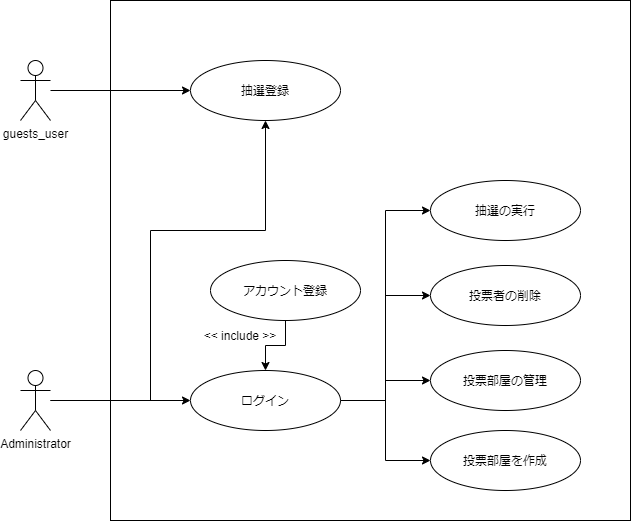

The diagram above was exported from draw.io. Its source (the exported page's mxGraphModel, read from the mxfile embedded in the PNG):
<mxGraphModel dx="428" dy="790" grid="1" gridSize="10" guides="1" tooltips="1" connect="1" arrows="1" fold="1" page="1" pageScale="1" pageWidth="827" pageHeight="1169" math="0" shadow="0">
  <root>
    <mxCell id="0" />
    <mxCell id="1" parent="0" />
    <mxCell id="2" value="" style="whiteSpace=wrap;html=1;aspect=fixed;" parent="1" vertex="1">
      <mxGeometry x="160" y="320" width="520" height="520" as="geometry" />
    </mxCell>
    <mxCell id="18" style="edgeStyle=orthogonalEdgeStyle;rounded=0;orthogonalLoop=1;jettySize=auto;html=1;entryX=0;entryY=0.5;entryDx=0;entryDy=0;" parent="1" source="3" target="15" edge="1">
      <mxGeometry relative="1" as="geometry" />
    </mxCell>
    <mxCell id="3" value="guests_user" style="shape=umlActor;verticalLabelPosition=bottom;verticalAlign=top;html=1;outlineConnect=0;" parent="1" vertex="1">
      <mxGeometry x="70" y="380" width="30" height="60" as="geometry" />
    </mxCell>
    <mxCell id="8" style="edgeStyle=orthogonalEdgeStyle;rounded=0;orthogonalLoop=1;jettySize=auto;html=1;entryX=0;entryY=0.5;entryDx=0;entryDy=0;" parent="1" source="6" target="7" edge="1">
      <mxGeometry relative="1" as="geometry" />
    </mxCell>
    <mxCell id="19" style="edgeStyle=orthogonalEdgeStyle;rounded=0;orthogonalLoop=1;jettySize=auto;html=1;entryX=0.5;entryY=1;entryDx=0;entryDy=0;" parent="1" source="6" target="15" edge="1">
      <mxGeometry relative="1" as="geometry">
        <Array as="points">
          <mxPoint x="200" y="720" />
          <mxPoint x="200" y="550" />
          <mxPoint x="315" y="550" />
        </Array>
      </mxGeometry>
    </mxCell>
    <mxCell id="6" value="Administrator" style="shape=umlActor;verticalLabelPosition=bottom;verticalAlign=top;html=1;outlineConnect=0;" parent="1" vertex="1">
      <mxGeometry x="70" y="690" width="30" height="60" as="geometry" />
    </mxCell>
    <mxCell id="10" style="edgeStyle=orthogonalEdgeStyle;rounded=0;orthogonalLoop=1;jettySize=auto;html=1;entryX=0;entryY=0.5;entryDx=0;entryDy=0;" parent="1" source="7" target="9" edge="1">
      <mxGeometry relative="1" as="geometry" />
    </mxCell>
    <mxCell id="12" style="edgeStyle=orthogonalEdgeStyle;rounded=0;orthogonalLoop=1;jettySize=auto;html=1;entryX=0;entryY=0.5;entryDx=0;entryDy=0;" parent="1" source="7" target="11" edge="1">
      <mxGeometry relative="1" as="geometry" />
    </mxCell>
    <mxCell id="14" style="edgeStyle=orthogonalEdgeStyle;rounded=0;orthogonalLoop=1;jettySize=auto;html=1;entryX=0;entryY=0.5;entryDx=0;entryDy=0;" parent="1" source="7" target="13" edge="1">
      <mxGeometry relative="1" as="geometry" />
    </mxCell>
    <mxCell id="17" style="edgeStyle=orthogonalEdgeStyle;rounded=0;orthogonalLoop=1;jettySize=auto;html=1;entryX=0;entryY=0.5;entryDx=0;entryDy=0;" parent="1" source="7" target="16" edge="1">
      <mxGeometry relative="1" as="geometry" />
    </mxCell>
    <mxCell id="7" value="ログイン" style="ellipse;whiteSpace=wrap;html=1;" parent="1" vertex="1">
      <mxGeometry x="240" y="690" width="150" height="60" as="geometry" />
    </mxCell>
    <mxCell id="9" value="投票部屋を作成" style="ellipse;whiteSpace=wrap;html=1;" parent="1" vertex="1">
      <mxGeometry x="480" y="750" width="150" height="60" as="geometry" />
    </mxCell>
    <mxCell id="11" value="投票者の削除" style="ellipse;whiteSpace=wrap;html=1;" parent="1" vertex="1">
      <mxGeometry x="480" y="585" width="150" height="60" as="geometry" />
    </mxCell>
    <mxCell id="13" value="抽選の実行" style="ellipse;whiteSpace=wrap;html=1;" parent="1" vertex="1">
      <mxGeometry x="480" y="500" width="150" height="60" as="geometry" />
    </mxCell>
    <mxCell id="15" value="抽選登録" style="ellipse;whiteSpace=wrap;html=1;" parent="1" vertex="1">
      <mxGeometry x="240" y="380" width="150" height="60" as="geometry" />
    </mxCell>
    <mxCell id="16" value="投票部屋の管理" style="ellipse;whiteSpace=wrap;html=1;" parent="1" vertex="1">
      <mxGeometry x="480" y="670" width="150" height="60" as="geometry" />
    </mxCell>
    <mxCell id="21" style="edgeStyle=orthogonalEdgeStyle;rounded=0;orthogonalLoop=1;jettySize=auto;html=1;entryX=0.5;entryY=0;entryDx=0;entryDy=0;" parent="1" source="20" target="7" edge="1">
      <mxGeometry relative="1" as="geometry" />
    </mxCell>
    <mxCell id="20" value="アカウント登録" style="ellipse;whiteSpace=wrap;html=1;" parent="1" vertex="1">
      <mxGeometry x="260" y="580" width="150" height="60" as="geometry" />
    </mxCell>
    <mxCell id="22" value="&amp;lt;&amp;lt;&amp;nbsp;include &amp;gt;&amp;gt;" style="text;html=1;strokeColor=none;fillColor=none;align=center;verticalAlign=middle;whiteSpace=wrap;rounded=0;" parent="1" vertex="1">
      <mxGeometry x="250" y="645" width="80" height="20" as="geometry" />
    </mxCell>
  </root>
</mxGraphModel>